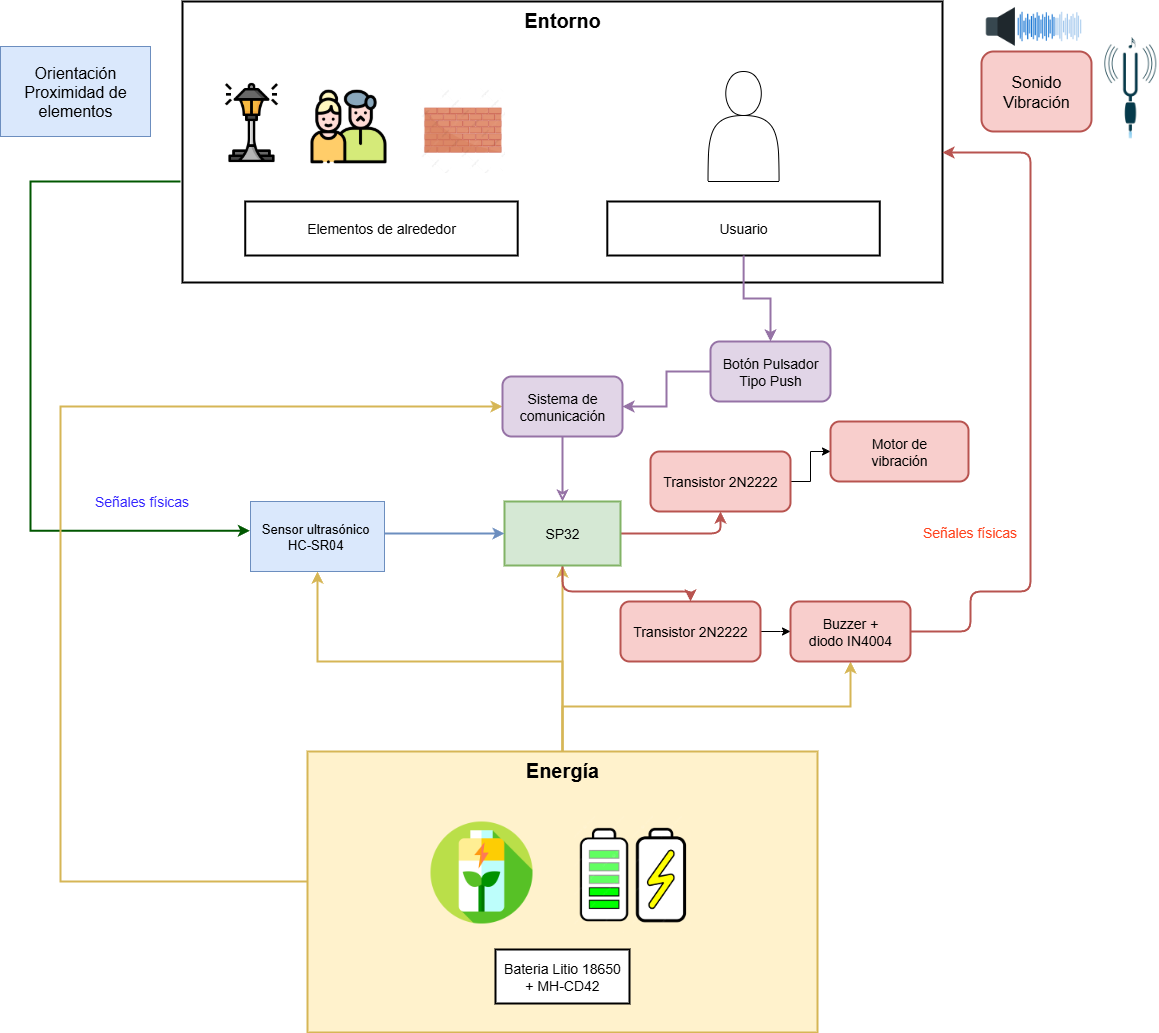

The diagram above was exported from draw.io. Its source (the exported page's mxGraphModel, read from the mxfile embedded in the PNG):
<mxGraphModel dx="872" dy="465" grid="1" gridSize="10" guides="1" tooltips="1" connect="1" arrows="1" fold="1" page="1" pageScale="1" pageWidth="827" pageHeight="1169" background="light-dark(#FFFFFF,#101112)" math="0" shadow="0">
  <root>
    <mxCell id="6dQl5vyPOCGwGFZ1fV8n-0" />
    <mxCell id="6dQl5vyPOCGwGFZ1fV8n-1" parent="6dQl5vyPOCGwGFZ1fV8n-0" />
    <mxCell id="6dQl5vyPOCGwGFZ1fV8n-2" style="edgeStyle=orthogonalEdgeStyle;rounded=0;orthogonalLoop=1;jettySize=auto;html=1;strokeWidth=2;fillColor=#008a00;strokeColor=#005700;entryX=-0.005;entryY=0.417;entryDx=0;entryDy=0;entryPerimeter=0;" parent="6dQl5vyPOCGwGFZ1fV8n-1" target="6dQl5vyPOCGwGFZ1fV8n-28" edge="1">
      <mxGeometry relative="1" as="geometry">
        <Array as="points">
          <mxPoint x="292" y="360" />
          <mxPoint x="180" y="360" />
          <mxPoint x="180" y="709" />
        </Array>
        <mxPoint x="330" y="360" as="sourcePoint" />
        <mxPoint x="390" y="703.59" as="targetPoint" />
      </mxGeometry>
    </mxCell>
    <mxCell id="6dQl5vyPOCGwGFZ1fV8n-3" value="&lt;font style=&quot;font-size: 14px;&quot;&gt;Señales físicas&lt;/font&gt;" style="edgeLabel;html=1;align=center;verticalAlign=middle;resizable=0;points=[];fontColor=#3324FF;" parent="6dQl5vyPOCGwGFZ1fV8n-2" connectable="0" vertex="1">
      <mxGeometry x="0.7646" y="-2" relative="1" as="geometry">
        <mxPoint x="-24" y="-32" as="offset" />
      </mxGeometry>
    </mxCell>
    <mxCell id="6dQl5vyPOCGwGFZ1fV8n-4" value="Entorno" style="whiteSpace=wrap;strokeWidth=2;verticalAlign=top;fontSize=20;fontStyle=1" parent="6dQl5vyPOCGwGFZ1fV8n-1" vertex="1">
      <mxGeometry x="332" y="180" width="760" height="281" as="geometry" />
    </mxCell>
    <mxCell id="6dQl5vyPOCGwGFZ1fV8n-5" value="Elementos de alrededor" style="whiteSpace=wrap;strokeWidth=2;fontSize=14;" parent="6dQl5vyPOCGwGFZ1fV8n-4" vertex="1">
      <mxGeometry x="62.7354716981132" y="200" width="272.45283018867923" height="54" as="geometry" />
    </mxCell>
    <mxCell id="6dQl5vyPOCGwGFZ1fV8n-6" value="Usuario" style="whiteSpace=wrap;strokeWidth=2;fontSize=14;" parent="6dQl5vyPOCGwGFZ1fV8n-4" vertex="1">
      <mxGeometry x="424.81094339622643" y="200" width="272.45283018867923" height="54" as="geometry" />
    </mxCell>
    <mxCell id="6dQl5vyPOCGwGFZ1fV8n-7" value="" style="shape=actor;whiteSpace=wrap;html=1;" parent="6dQl5vyPOCGwGFZ1fV8n-4" vertex="1">
      <mxGeometry x="525.52" y="70" width="71.04" height="110" as="geometry" />
    </mxCell>
    <mxCell id="6dQl5vyPOCGwGFZ1fV8n-8" value="" style="shape=image;verticalLabelPosition=bottom;labelBackgroundColor=default;verticalAlign=top;aspect=fixed;imageAspect=0;image=https://cdn-icons-png.flaticon.com/512/6386/6386703.png;" parent="6dQl5vyPOCGwGFZ1fV8n-4" vertex="1">
      <mxGeometry x="28" y="80" width="82" height="82" as="geometry" />
    </mxCell>
    <mxCell id="6dQl5vyPOCGwGFZ1fV8n-9" value="" style="shape=image;verticalLabelPosition=bottom;labelBackgroundColor=default;verticalAlign=top;aspect=fixed;imageAspect=0;image=https://cdn-icons-png.flaticon.com/256/4594/4594544.png;" parent="6dQl5vyPOCGwGFZ1fV8n-4" vertex="1">
      <mxGeometry x="128" y="87" width="76" height="76" as="geometry" />
    </mxCell>
    <mxCell id="6dQl5vyPOCGwGFZ1fV8n-10" value="" style="shape=image;verticalLabelPosition=bottom;labelBackgroundColor=default;verticalAlign=top;aspect=fixed;imageAspect=0;image=https://png.pngtree.com/png-clipart/20220111/original/pngtree-exquisite-red-brick-wall-illustration-png-image_7087929.png;" parent="6dQl5vyPOCGwGFZ1fV8n-4" vertex="1">
      <mxGeometry x="238" y="87" width="84.5" height="84.5" as="geometry" />
    </mxCell>
    <mxCell id="6dQl5vyPOCGwGFZ1fV8n-11" style="edgeStyle=orthogonalEdgeStyle;rounded=0;orthogonalLoop=1;jettySize=auto;html=1;entryX=0.5;entryY=1;entryDx=0;entryDy=0;strokeWidth=2;fillColor=#fff2cc;strokeColor=#d6b656;" parent="6dQl5vyPOCGwGFZ1fV8n-1" source="6dQl5vyPOCGwGFZ1fV8n-15" target="6dQl5vyPOCGwGFZ1fV8n-23" edge="1">
      <mxGeometry relative="1" as="geometry" />
    </mxCell>
    <mxCell id="6dQl5vyPOCGwGFZ1fV8n-12" style="edgeStyle=orthogonalEdgeStyle;rounded=0;orthogonalLoop=1;jettySize=auto;html=1;strokeWidth=2;fillColor=#fff2cc;strokeColor=#d6b656;" parent="6dQl5vyPOCGwGFZ1fV8n-1" source="6dQl5vyPOCGwGFZ1fV8n-15" target="6dQl5vyPOCGwGFZ1fV8n-32" edge="1">
      <mxGeometry relative="1" as="geometry" />
    </mxCell>
    <mxCell id="6dQl5vyPOCGwGFZ1fV8n-13" style="edgeStyle=orthogonalEdgeStyle;rounded=0;orthogonalLoop=1;jettySize=auto;html=1;strokeWidth=2;fillColor=#fff2cc;strokeColor=#d6b656;" parent="6dQl5vyPOCGwGFZ1fV8n-1" source="6dQl5vyPOCGwGFZ1fV8n-15" target="6dQl5vyPOCGwGFZ1fV8n-28" edge="1">
      <mxGeometry relative="1" as="geometry" />
    </mxCell>
    <mxCell id="6dQl5vyPOCGwGFZ1fV8n-14" style="edgeStyle=orthogonalEdgeStyle;rounded=0;orthogonalLoop=1;jettySize=auto;html=1;strokeWidth=2;fillColor=#fff2cc;strokeColor=#d6b656;" parent="6dQl5vyPOCGwGFZ1fV8n-1" source="6dQl5vyPOCGwGFZ1fV8n-15" target="6dQl5vyPOCGwGFZ1fV8n-29" edge="1">
      <mxGeometry relative="1" as="geometry">
        <Array as="points">
          <mxPoint x="210" y="1060" />
          <mxPoint x="210" y="585" />
        </Array>
      </mxGeometry>
    </mxCell>
    <mxCell id="6dQl5vyPOCGwGFZ1fV8n-15" value="Energía" style="whiteSpace=wrap;strokeWidth=2;verticalAlign=top;fontSize=20;fillColor=#fff2cc;strokeColor=#d6b656;fontStyle=1" parent="6dQl5vyPOCGwGFZ1fV8n-1" vertex="1">
      <mxGeometry x="457" y="930" width="510" height="281" as="geometry" />
    </mxCell>
    <mxCell id="6dQl5vyPOCGwGFZ1fV8n-16" value="" style="edgeStyle=orthogonalEdgeStyle;rounded=0;orthogonalLoop=1;jettySize=auto;html=1;" parent="6dQl5vyPOCGwGFZ1fV8n-15" edge="1">
      <mxGeometry relative="1" as="geometry">
        <mxPoint x="119.00000000000023" y="100" as="sourcePoint" />
      </mxGeometry>
    </mxCell>
    <mxCell id="6dQl5vyPOCGwGFZ1fV8n-17" value="Bateria Litio 18650&#10;+ MH-CD42" style="whiteSpace=wrap;strokeWidth=2;fontSize=14;" parent="6dQl5vyPOCGwGFZ1fV8n-15" vertex="1">
      <mxGeometry x="188" y="198" width="134" height="54" as="geometry" />
    </mxCell>
    <mxCell id="6dQl5vyPOCGwGFZ1fV8n-18" value="" style="shape=image;verticalLabelPosition=bottom;labelBackgroundColor=default;verticalAlign=top;aspect=fixed;imageAspect=0;image=https://png.pngtree.com/png-clipart/20250115/original/pngtree-battery-charge-icon-in-minimal-style-vector-png-image_19863242.png;" parent="6dQl5vyPOCGwGFZ1fV8n-15" vertex="1">
      <mxGeometry x="263" y="61" width="120" height="120" as="geometry" />
    </mxCell>
    <mxCell id="6dQl5vyPOCGwGFZ1fV8n-19" value="" style="shape=image;verticalLabelPosition=bottom;labelBackgroundColor=default;verticalAlign=top;aspect=fixed;imageAspect=0;image=https://cdn-icons-png.flaticon.com/512/2439/2439194.png;" parent="6dQl5vyPOCGwGFZ1fV8n-15" vertex="1">
      <mxGeometry x="123" y="70" width="102" height="102" as="geometry" />
    </mxCell>
    <mxCell id="6dQl5vyPOCGwGFZ1fV8n-20" value="" style="edgeStyle=none;rounded=0;orthogonalLoop=1;jettySize=auto;html=1;startArrow=classic;startFill=0;fillColor=#e1d5e7;strokeColor=#9673a6;strokeWidth=2;endArrow=none;" parent="6dQl5vyPOCGwGFZ1fV8n-1" source="6dQl5vyPOCGwGFZ1fV8n-23" target="6dQl5vyPOCGwGFZ1fV8n-29" edge="1">
      <mxGeometry relative="1" as="geometry" />
    </mxCell>
    <mxCell id="6dQl5vyPOCGwGFZ1fV8n-21" style="edgeStyle=orthogonalEdgeStyle;rounded=1;orthogonalLoop=1;jettySize=auto;html=1;fillColor=light-dark(#f8cecc, #8a5e00);strokeColor=light-dark(#b85450, #f7d497);strokeWidth=2;entryX=0.5;entryY=0;entryDx=0;entryDy=0;align=center;verticalAlign=middle;fontFamily=Helvetica;fontSize=14;fontColor=default;" parent="6dQl5vyPOCGwGFZ1fV8n-1" source="6dQl5vyPOCGwGFZ1fV8n-23" target="6dQl5vyPOCGwGFZ1fV8n-39" edge="1">
      <mxGeometry relative="1" as="geometry">
        <mxPoint x="850" y="770" as="targetPoint" />
        <Array as="points">
          <mxPoint x="712" y="770" />
          <mxPoint x="840" y="770" />
        </Array>
      </mxGeometry>
    </mxCell>
    <mxCell id="6dQl5vyPOCGwGFZ1fV8n-22" style="edgeStyle=orthogonalEdgeStyle;rounded=1;orthogonalLoop=1;jettySize=auto;html=1;entryX=0.5;entryY=1;entryDx=0;entryDy=0;strokeColor=light-dark(#b85450, #f7d497);strokeWidth=2;align=center;verticalAlign=middle;fontFamily=Helvetica;fontSize=14;fontColor=default;fillColor=light-dark(#f8cecc, #8a5e00);" parent="6dQl5vyPOCGwGFZ1fV8n-1" source="6dQl5vyPOCGwGFZ1fV8n-23" target="6dQl5vyPOCGwGFZ1fV8n-41" edge="1">
      <mxGeometry relative="1" as="geometry" />
    </mxCell>
    <mxCell id="6dQl5vyPOCGwGFZ1fV8n-23" value="&#10;SP32&#10;" style="whiteSpace=wrap;strokeWidth=2;fontSize=14;fillColor=light-dark(#d5e8d4, #0c4e5f);strokeColor=light-dark(#82b366, #89cef0);" parent="6dQl5vyPOCGwGFZ1fV8n-1" vertex="1">
      <mxGeometry x="654" y="680" width="116" height="64" as="geometry" />
    </mxCell>
    <mxCell id="6dQl5vyPOCGwGFZ1fV8n-24" style="edgeStyle=orthogonalEdgeStyle;rounded=0;orthogonalLoop=1;jettySize=auto;html=1;entryX=1;entryY=0.5;entryDx=0;entryDy=0;strokeWidth=2;fillColor=#e1d5e7;strokeColor=#9673a6;" parent="6dQl5vyPOCGwGFZ1fV8n-1" source="6dQl5vyPOCGwGFZ1fV8n-25" target="6dQl5vyPOCGwGFZ1fV8n-29" edge="1">
      <mxGeometry relative="1" as="geometry" />
    </mxCell>
    <mxCell id="6dQl5vyPOCGwGFZ1fV8n-25" value="&lt;div&gt;Botón Pulsador Tipo Push&lt;/div&gt;" style="rounded=1;whiteSpace=wrap;html=1;fontSize=14;fillColor=#e1d5e7;strokeColor=#9673a6;strokeWidth=2;" parent="6dQl5vyPOCGwGFZ1fV8n-1" vertex="1">
      <mxGeometry x="860" y="520" width="120" height="60" as="geometry" />
    </mxCell>
    <mxCell id="6dQl5vyPOCGwGFZ1fV8n-26" style="edgeStyle=orthogonalEdgeStyle;rounded=0;orthogonalLoop=1;jettySize=auto;html=1;strokeWidth=2;fillColor=#e1d5e7;strokeColor=#9673a6;" parent="6dQl5vyPOCGwGFZ1fV8n-1" source="6dQl5vyPOCGwGFZ1fV8n-6" target="6dQl5vyPOCGwGFZ1fV8n-25" edge="1">
      <mxGeometry relative="1" as="geometry" />
    </mxCell>
    <mxCell id="6dQl5vyPOCGwGFZ1fV8n-27" style="edgeStyle=orthogonalEdgeStyle;rounded=0;orthogonalLoop=1;jettySize=auto;html=1;strokeWidth=2;fillColor=#dae8fc;strokeColor=#6c8ebf;" parent="6dQl5vyPOCGwGFZ1fV8n-1" source="6dQl5vyPOCGwGFZ1fV8n-28" target="6dQl5vyPOCGwGFZ1fV8n-23" edge="1">
      <mxGeometry relative="1" as="geometry">
        <Array as="points">
          <mxPoint x="570" y="712" />
          <mxPoint x="570" y="712" />
        </Array>
      </mxGeometry>
    </mxCell>
    <mxCell id="6dQl5vyPOCGwGFZ1fV8n-28" value="&lt;div&gt;&lt;font style=&quot;font-size: 13px;&quot;&gt;Sensor ultrasónico&amp;nbsp;&lt;/font&gt;&lt;/div&gt;&lt;div&gt;&lt;font style=&quot;font-size: 13px;&quot;&gt;HC-SR04&amp;nbsp;&lt;/font&gt;&lt;/div&gt;" style="rounded=0;whiteSpace=wrap;html=1;fontSize=12;strokeWidth=1;fillColor=light-dark(#dae8fc, #0c4b0d);strokeColor=light-dark(#6c8ebf, #b7f0cd);align=center;verticalAlign=middle;fontFamily=Helvetica;fontColor=default;" parent="6dQl5vyPOCGwGFZ1fV8n-1" vertex="1">
      <mxGeometry x="400" y="680" width="134" height="70" as="geometry" />
    </mxCell>
    <mxCell id="6dQl5vyPOCGwGFZ1fV8n-29" value="Sistema de comunicación" style="rounded=1;whiteSpace=wrap;html=1;fontSize=14;strokeWidth=2;fillColor=#e1d5e7;strokeColor=#9673a6;" parent="6dQl5vyPOCGwGFZ1fV8n-1" vertex="1">
      <mxGeometry x="652" y="555" width="120" height="60" as="geometry" />
    </mxCell>
    <mxCell id="6dQl5vyPOCGwGFZ1fV8n-30" style="edgeStyle=orthogonalEdgeStyle;rounded=1;orthogonalLoop=1;jettySize=auto;html=1;fillColor=light-dark(#f8cecc, #8a5e00);strokeColor=light-dark(#b85450, #f7d497);strokeWidth=2;exitX=1;exitY=0.5;exitDx=0;exitDy=0;align=center;verticalAlign=middle;fontFamily=Helvetica;fontSize=14;fontColor=default;" parent="6dQl5vyPOCGwGFZ1fV8n-1" source="6dQl5vyPOCGwGFZ1fV8n-32" target="6dQl5vyPOCGwGFZ1fV8n-4" edge="1">
      <mxGeometry relative="1" as="geometry">
        <Array as="points">
          <mxPoint x="1120" y="810" />
          <mxPoint x="1120" y="770" />
          <mxPoint x="1180" y="770" />
          <mxPoint x="1180" y="331" />
        </Array>
      </mxGeometry>
    </mxCell>
    <mxCell id="6dQl5vyPOCGwGFZ1fV8n-31" value="&lt;font style=&quot;font-size: 14px; color: rgb(255, 66, 29);&quot;&gt;Señales físicas&lt;/font&gt;" style="edgeLabel;html=1;align=center;verticalAlign=middle;resizable=0;points=[];rounded=1;strokeColor=light-dark(#b85450, #f7d497);strokeWidth=2;fontFamily=Helvetica;fontSize=14;fontColor=default;fillColor=light-dark(#f8cecc, #8a5e00);" parent="6dQl5vyPOCGwGFZ1fV8n-30" connectable="0" vertex="1">
      <mxGeometry x="-0.5895" y="-2" relative="1" as="geometry">
        <mxPoint x="-43" y="-62" as="offset" />
      </mxGeometry>
    </mxCell>
    <mxCell id="6dQl5vyPOCGwGFZ1fV8n-32" value="&lt;div&gt;Buzzer +&lt;/div&gt;&lt;div&gt;diodo IN4004&lt;/div&gt;" style="rounded=1;whiteSpace=wrap;html=1;fontSize=14;strokeWidth=2;fillColor=light-dark(#f8cecc, #8a5e00);strokeColor=light-dark(#b85450, #f7d497);align=center;verticalAlign=middle;fontFamily=Helvetica;fontColor=default;" parent="6dQl5vyPOCGwGFZ1fV8n-1" vertex="1">
      <mxGeometry x="940" y="780" width="120" height="60" as="geometry" />
    </mxCell>
    <mxCell id="6dQl5vyPOCGwGFZ1fV8n-33" value="&lt;div style=&quot;font-size: 16px;&quot;&gt;Orientación&lt;/div&gt;&lt;div style=&quot;font-size: 16px;&quot;&gt;Proximidad de elementos&lt;/div&gt;" style="rounded=0;whiteSpace=wrap;html=1;align=center;fillColor=light-dark(#dae8fc, #0c4b0d);strokeColor=light-dark(#6c8ebf, #b7f0cd);" parent="6dQl5vyPOCGwGFZ1fV8n-1" vertex="1">
      <mxGeometry x="150" y="225" width="150" height="90" as="geometry" />
    </mxCell>
    <mxCell id="6dQl5vyPOCGwGFZ1fV8n-34" value="&lt;div style=&quot;font-size: 16px;&quot;&gt;&lt;div&gt;&lt;span style=&quot;background-color: transparent; color: light-dark(rgb(0, 0, 0), rgb(255, 255, 255));&quot;&gt;Sonido&lt;/span&gt;&lt;/div&gt;&lt;span style=&quot;color: light-dark(rgb(0, 0, 0), rgb(255, 255, 255)); background-color: transparent;&quot;&gt;Vibración&lt;/span&gt;&lt;/div&gt;" style="rounded=1;whiteSpace=wrap;html=1;align=center;fillColor=light-dark(#f8cecc, #8a5e00);strokeColor=light-dark(#b85450, #f7d497);strokeWidth=2;verticalAlign=middle;fontFamily=Helvetica;fontSize=14;fontColor=default;" parent="6dQl5vyPOCGwGFZ1fV8n-1" vertex="1">
      <mxGeometry x="1131" y="230" width="110" height="80" as="geometry" />
    </mxCell>
    <mxCell id="6dQl5vyPOCGwGFZ1fV8n-35" value="" style="shape=image;verticalLabelPosition=bottom;labelBackgroundColor=default;verticalAlign=top;aspect=fixed;imageAspect=0;image=https://png.pngtree.com/png-clipart/20221003/original/pngtree-sounds-waves-png-image_8654008.png;clipPath=inset(33.33% 7.67% 33.33% 6.67%);" parent="6dQl5vyPOCGwGFZ1fV8n-1" vertex="1">
      <mxGeometry x="1131" y="185" width="102.79" height="40" as="geometry" />
    </mxCell>
    <mxCell id="6dQl5vyPOCGwGFZ1fV8n-36" value="" style="shape=image;verticalLabelPosition=bottom;labelBackgroundColor=default;verticalAlign=top;aspect=fixed;imageAspect=0;image=https://png.pngtree.com/png-clipart/20230823/original/pngtree-tuning-fork-icon-vibrate-tool-picture-image_8249202.png;clipPath=inset(2.33% 28% 14% 27%);" parent="6dQl5vyPOCGwGFZ1fV8n-1" vertex="1">
      <mxGeometry x="1250" y="210" width="58.41" height="108.59" as="geometry" />
    </mxCell>
    <mxCell id="6dQl5vyPOCGwGFZ1fV8n-37" value="Motor de&lt;br&gt;vibración" style="rounded=1;whiteSpace=wrap;html=1;fontSize=14;strokeWidth=2;fillColor=light-dark(#f8cecc, #8a5e00);strokeColor=light-dark(#b85450, #f7d497);align=center;verticalAlign=middle;fontFamily=Helvetica;fontColor=default;" parent="6dQl5vyPOCGwGFZ1fV8n-1" vertex="1">
      <mxGeometry x="980" y="600" width="138" height="60" as="geometry" />
    </mxCell>
    <mxCell id="6dQl5vyPOCGwGFZ1fV8n-38" style="edgeStyle=orthogonalEdgeStyle;rounded=0;orthogonalLoop=1;jettySize=auto;html=1;exitX=1;exitY=0.5;exitDx=0;exitDy=0;entryX=0;entryY=0.5;entryDx=0;entryDy=0;" parent="6dQl5vyPOCGwGFZ1fV8n-1" source="6dQl5vyPOCGwGFZ1fV8n-39" target="6dQl5vyPOCGwGFZ1fV8n-32" edge="1">
      <mxGeometry relative="1" as="geometry">
        <Array as="points">
          <mxPoint x="930" y="810" />
          <mxPoint x="930" y="810" />
        </Array>
      </mxGeometry>
    </mxCell>
    <mxCell id="6dQl5vyPOCGwGFZ1fV8n-39" value="&lt;span style=&quot;background-color: transparent; color: light-dark(rgb(0, 0, 0), rgb(255, 255, 255));&quot;&gt;Transistor&amp;nbsp;2N2222&lt;/span&gt;" style="rounded=1;whiteSpace=wrap;html=1;fontSize=14;strokeWidth=2;fillColor=light-dark(#f8cecc, #8a5e00);strokeColor=light-dark(#b85450, #f7d497);align=center;verticalAlign=middle;fontFamily=Helvetica;fontColor=default;" parent="6dQl5vyPOCGwGFZ1fV8n-1" vertex="1">
      <mxGeometry x="770" y="780" width="140" height="60" as="geometry" />
    </mxCell>
    <mxCell id="6dQl5vyPOCGwGFZ1fV8n-40" style="edgeStyle=orthogonalEdgeStyle;rounded=0;orthogonalLoop=1;jettySize=auto;html=1;exitX=1;exitY=0.5;exitDx=0;exitDy=0;" parent="6dQl5vyPOCGwGFZ1fV8n-1" source="6dQl5vyPOCGwGFZ1fV8n-41" target="6dQl5vyPOCGwGFZ1fV8n-37" edge="1">
      <mxGeometry relative="1" as="geometry" />
    </mxCell>
    <mxCell id="6dQl5vyPOCGwGFZ1fV8n-41" value="&lt;div&gt;Transistor&amp;nbsp;2N2222&lt;/div&gt;" style="rounded=1;whiteSpace=wrap;html=1;fontSize=14;strokeWidth=2;fillColor=light-dark(#f8cecc, #8a5e00);strokeColor=light-dark(#b85450, #f7d497);" parent="6dQl5vyPOCGwGFZ1fV8n-1" vertex="1">
      <mxGeometry x="800" y="630" width="140" height="60" as="geometry" />
    </mxCell>
  </root>
</mxGraphModel>